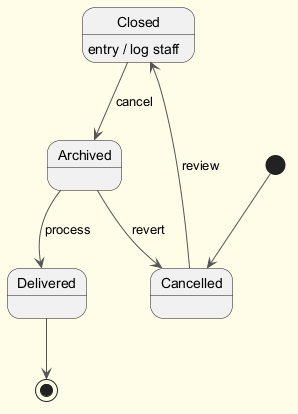

The diagram above was rendered by PlantUML. Its source (embedded in the PNG):
@startuml
skinparam backgroundColor #FFFDE7
skinparam classBackgroundColor #FFF9C4
skinparam classBorderColor #F57F17
skinparam ArrowColor #555555
[*] --> Cancelled
Cancelled --> Closed : review
Closed --> Archived : cancel
Closed : entry / log staff
Archived --> Delivered : process
Archived --> Cancelled : revert
Delivered --> [*]
@enduml